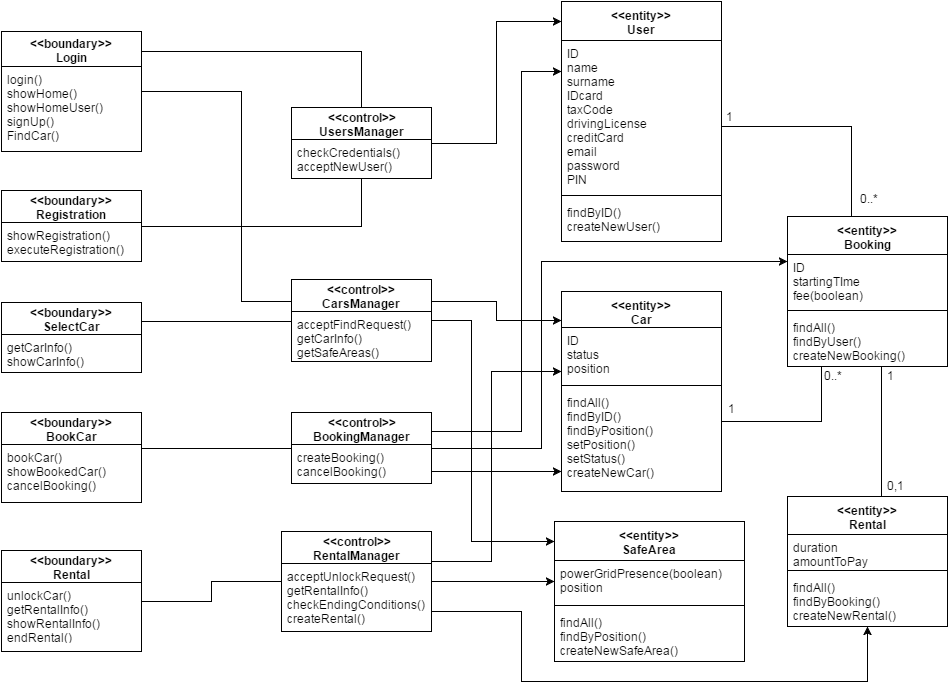

The diagram above was exported from draw.io. Its source (the exported page's mxGraphModel, read from the mxfile embedded in the PNG):
<mxGraphModel dx="876" dy="433" grid="1" gridSize="10" guides="1" tooltips="1" connect="1" arrows="1" fold="1" page="1" pageScale="1" pageWidth="826" pageHeight="1169" background="#ffffff" math="0" shadow="0">
  <root>
    <mxCell id="0" />
    <mxCell id="1" parent="0" />
    <mxCell id="93" style="edgeStyle=orthogonalEdgeStyle;rounded=0;html=1;jettySize=auto;orthogonalLoop=1;endArrow=none;endFill=0;" parent="1" source="2" target="91" edge="1">
      <mxGeometry relative="1" as="geometry">
        <Array as="points">
          <mxPoint x="400" y="80" />
        </Array>
      </mxGeometry>
    </mxCell>
    <mxCell id="98" style="edgeStyle=orthogonalEdgeStyle;rounded=0;html=1;endArrow=none;endFill=0;jettySize=auto;orthogonalLoop=1;" parent="1" source="2" target="96" edge="1">
      <mxGeometry relative="1" as="geometry">
        <Array as="points">
          <mxPoint x="280" y="120" />
          <mxPoint x="280" y="330" />
        </Array>
      </mxGeometry>
    </mxCell>
    <mxCell id="2" value="&lt;b&gt;&amp;lt;&amp;lt;boundary&amp;gt;&amp;gt;&lt;/b&gt;&lt;div&gt;&lt;b&gt;Login&lt;/b&gt;&lt;/div&gt;" style="swimlane;html=1;fontStyle=0;childLayout=stackLayout;horizontal=1;startSize=35;fillColor=none;horizontalStack=0;resizeParent=1;resizeLast=0;collapsible=1;marginBottom=0;swimlaneFillColor=#ffffff;" parent="1" vertex="1">
      <mxGeometry x="40" y="60" width="140" height="120" as="geometry" />
    </mxCell>
    <mxCell id="3" value="login()&lt;div&gt;showHome()&lt;/div&gt;&lt;div&gt;showHomeUser()&lt;/div&gt;&lt;div&gt;signUp()&lt;/div&gt;&lt;div&gt;FindCar()&lt;/div&gt;&lt;div&gt;&lt;br&gt;&lt;/div&gt;" style="text;html=1;strokeColor=none;fillColor=none;align=left;verticalAlign=top;spacingLeft=4;spacingRight=4;whiteSpace=wrap;overflow=hidden;rotatable=0;points=[[0,0.5],[1,0.5]];portConstraint=eastwest;" parent="2" vertex="1">
      <mxGeometry y="35" width="140" height="75" as="geometry" />
    </mxCell>
    <mxCell id="7" value="&amp;lt;&amp;lt;entity&amp;gt;&amp;gt;&lt;div&gt;User&lt;/div&gt;" style="swimlane;html=1;fontStyle=1;align=center;verticalAlign=top;childLayout=stackLayout;horizontal=1;startSize=39;horizontalStack=0;resizeParent=1;resizeLast=0;collapsible=1;marginBottom=0;swimlaneFillColor=#ffffff;" parent="1" vertex="1">
      <mxGeometry x="600" y="30" width="160" height="240" as="geometry" />
    </mxCell>
    <mxCell id="8" value="ID&lt;div&gt;name&lt;/div&gt;&lt;div&gt;surname&lt;/div&gt;&lt;div&gt;IDcard&lt;/div&gt;&lt;div&gt;taxCode&lt;/div&gt;&lt;div&gt;drivingLicense&lt;/div&gt;&lt;div&gt;creditCard&lt;/div&gt;&lt;div&gt;email&lt;/div&gt;&lt;div&gt;password&lt;/div&gt;&lt;div&gt;PIN&lt;/div&gt;" style="text;html=1;strokeColor=none;fillColor=none;align=left;verticalAlign=top;spacingLeft=4;spacingRight=4;whiteSpace=wrap;overflow=hidden;rotatable=0;points=[[0,0.5],[1,0.5]];portConstraint=eastwest;" parent="7" vertex="1">
      <mxGeometry y="39" width="160" height="151" as="geometry" />
    </mxCell>
    <mxCell id="9" value="" style="line;html=1;strokeWidth=1;fillColor=none;align=left;verticalAlign=middle;spacingTop=-1;spacingLeft=3;spacingRight=3;rotatable=0;labelPosition=right;points=[];portConstraint=eastwest;" parent="7" vertex="1">
      <mxGeometry y="190" width="160" height="8" as="geometry" />
    </mxCell>
    <mxCell id="10" value="findByID()&lt;div&gt;createNewUser()&lt;/div&gt;" style="text;html=1;strokeColor=none;fillColor=none;align=left;verticalAlign=top;spacingLeft=4;spacingRight=4;whiteSpace=wrap;overflow=hidden;rotatable=0;points=[[0,0.5],[1,0.5]];portConstraint=eastwest;" parent="7" vertex="1">
      <mxGeometry y="198" width="160" height="42" as="geometry" />
    </mxCell>
    <mxCell id="11" value="&amp;lt;&amp;lt;entity&amp;gt;&amp;gt;&lt;div&gt;Car&lt;/div&gt;" style="swimlane;html=1;fontStyle=1;align=center;verticalAlign=top;childLayout=stackLayout;horizontal=1;startSize=36;horizontalStack=0;resizeParent=1;resizeLast=0;collapsible=1;marginBottom=0;swimlaneFillColor=#ffffff;" parent="1" vertex="1">
      <mxGeometry x="600" y="320" width="160" height="200" as="geometry" />
    </mxCell>
    <mxCell id="12" value="ID&lt;div&gt;status&lt;/div&gt;&lt;div&gt;position&lt;/div&gt;&lt;div&gt;&lt;br&gt;&lt;/div&gt;" style="text;html=1;strokeColor=none;fillColor=none;align=left;verticalAlign=top;spacingLeft=4;spacingRight=4;whiteSpace=wrap;overflow=hidden;rotatable=0;points=[[0,0.5],[1,0.5]];portConstraint=eastwest;" parent="11" vertex="1">
      <mxGeometry y="36" width="160" height="54" as="geometry" />
    </mxCell>
    <mxCell id="13" value="" style="line;html=1;strokeWidth=1;fillColor=none;align=left;verticalAlign=middle;spacingTop=-1;spacingLeft=3;spacingRight=3;rotatable=0;labelPosition=right;points=[];portConstraint=eastwest;" parent="11" vertex="1">
      <mxGeometry y="90" width="160" height="8" as="geometry" />
    </mxCell>
    <mxCell id="106" value="findAll()&lt;div&gt;findByID()&lt;/div&gt;&lt;div&gt;findByPosition()&lt;/div&gt;&lt;div&gt;setPosition()&lt;/div&gt;&lt;div&gt;setStatus()&lt;/div&gt;&lt;div&gt;createNewCar()&lt;/div&gt;" style="text;html=1;strokeColor=none;fillColor=none;align=left;verticalAlign=top;spacingLeft=4;spacingRight=4;whiteSpace=wrap;overflow=hidden;rotatable=0;points=[[0,0.5],[1,0.5]];portConstraint=eastwest;" parent="11" vertex="1">
      <mxGeometry y="98" width="160" height="102" as="geometry" />
    </mxCell>
    <mxCell id="94" style="edgeStyle=orthogonalEdgeStyle;rounded=0;html=1;jettySize=auto;orthogonalLoop=1;endArrow=none;endFill=0;" parent="1" source="30" target="91" edge="1">
      <mxGeometry relative="1" as="geometry" />
    </mxCell>
    <mxCell id="30" value="&lt;b&gt;&amp;lt;&amp;lt;boundary&amp;gt;&amp;gt;&lt;/b&gt;&lt;div&gt;&lt;b&gt;Registration&lt;/b&gt;&lt;/div&gt;" style="swimlane;html=1;fontStyle=0;childLayout=stackLayout;horizontal=1;startSize=32;fillColor=none;horizontalStack=0;resizeParent=1;resizeLast=0;collapsible=1;marginBottom=0;swimlaneFillColor=#ffffff;" parent="1" vertex="1">
      <mxGeometry x="40" y="219" width="140" height="71" as="geometry" />
    </mxCell>
    <mxCell id="31" value="showRegistration()&lt;div&gt;executeRegistration()&lt;/div&gt;" style="text;html=1;strokeColor=none;fillColor=none;align=left;verticalAlign=top;spacingLeft=4;spacingRight=4;whiteSpace=wrap;overflow=hidden;rotatable=0;points=[[0,0.5],[1,0.5]];portConstraint=eastwest;" parent="30" vertex="1">
      <mxGeometry y="32" width="140" height="38" as="geometry" />
    </mxCell>
    <mxCell id="34" value="&lt;b&gt;&amp;lt;&amp;lt;boundary&amp;gt;&amp;gt;&lt;/b&gt;&lt;div&gt;&lt;b&gt;SelectCar&lt;/b&gt;&lt;/div&gt;" style="swimlane;html=1;fontStyle=0;childLayout=stackLayout;horizontal=1;startSize=32;fillColor=none;horizontalStack=0;resizeParent=1;resizeLast=0;collapsible=1;marginBottom=0;swimlaneFillColor=#ffffff;" parent="1" vertex="1">
      <mxGeometry x="40" y="331" width="140" height="70" as="geometry" />
    </mxCell>
    <mxCell id="35" value="&lt;div&gt;getCarInfo()&lt;/div&gt;&lt;div&gt;showCarInfo()&lt;/div&gt;&lt;div&gt;&lt;br&gt;&lt;/div&gt;" style="text;html=1;strokeColor=none;fillColor=none;align=left;verticalAlign=top;spacingLeft=4;spacingRight=4;whiteSpace=wrap;overflow=hidden;rotatable=0;points=[[0,0.5],[1,0.5]];portConstraint=eastwest;" parent="34" vertex="1">
      <mxGeometry y="32" width="140" height="38" as="geometry" />
    </mxCell>
    <mxCell id="104" style="edgeStyle=orthogonalEdgeStyle;rounded=0;html=1;endArrow=none;endFill=0;jettySize=auto;orthogonalLoop=1;" parent="1" source="36" target="101" edge="1">
      <mxGeometry relative="1" as="geometry">
        <Array as="points">
          <mxPoint x="220" y="477" />
          <mxPoint x="220" y="477" />
        </Array>
      </mxGeometry>
    </mxCell>
    <mxCell id="36" value="&lt;b&gt;&amp;lt;&amp;lt;boundary&amp;gt;&amp;gt;&lt;/b&gt;&lt;div&gt;&lt;b&gt;BookCar&lt;/b&gt;&lt;/div&gt;" style="swimlane;html=1;fontStyle=0;childLayout=stackLayout;horizontal=1;startSize=32;fillColor=none;horizontalStack=0;resizeParent=1;resizeLast=0;collapsible=1;marginBottom=0;swimlaneFillColor=#ffffff;" parent="1" vertex="1">
      <mxGeometry x="40" y="441" width="140" height="90" as="geometry" />
    </mxCell>
    <mxCell id="37" value="&lt;div&gt;bookCar()&lt;/div&gt;showBookedCar()&lt;div&gt;&lt;div&gt;cancelBooking()&lt;/div&gt;&lt;/div&gt;" style="text;html=1;strokeColor=none;fillColor=none;align=left;verticalAlign=top;spacingLeft=4;spacingRight=4;whiteSpace=wrap;overflow=hidden;rotatable=0;points=[[0,0.5],[1,0.5]];portConstraint=eastwest;" parent="36" vertex="1">
      <mxGeometry y="32" width="140" height="58" as="geometry" />
    </mxCell>
    <mxCell id="112" style="edgeStyle=orthogonalEdgeStyle;rounded=0;html=1;endArrow=none;endFill=0;jettySize=auto;orthogonalLoop=1;" parent="1" source="42" target="110" edge="1">
      <mxGeometry relative="1" as="geometry" />
    </mxCell>
    <mxCell id="42" value="&lt;b&gt;&amp;lt;&amp;lt;boundary&amp;gt;&amp;gt;&lt;/b&gt;&lt;div&gt;&lt;b&gt;Rental&lt;/b&gt;&lt;/div&gt;" style="swimlane;html=1;fontStyle=0;childLayout=stackLayout;horizontal=1;startSize=32;fillColor=none;horizontalStack=0;resizeParent=1;resizeLast=0;collapsible=1;marginBottom=0;swimlaneFillColor=#ffffff;" parent="1" vertex="1">
      <mxGeometry x="40" y="579" width="140" height="101" as="geometry" />
    </mxCell>
    <mxCell id="43" value="&lt;div&gt;&lt;div&gt;unlockCar()&lt;/div&gt;&lt;div&gt;getRentalInfo()&lt;/div&gt;&lt;/div&gt;&lt;div&gt;showRentalInfo()&lt;/div&gt;&lt;div&gt;endRental()&lt;/div&gt;" style="text;html=1;strokeColor=none;fillColor=none;align=left;verticalAlign=top;spacingLeft=4;spacingRight=4;whiteSpace=wrap;overflow=hidden;rotatable=0;points=[[0,0.5],[1,0.5]];portConstraint=eastwest;" parent="42" vertex="1">
      <mxGeometry y="32" width="140" height="58" as="geometry" />
    </mxCell>
    <mxCell id="61" style="edgeStyle=orthogonalEdgeStyle;rounded=0;html=1;endArrow=none;endFill=0;jettySize=auto;orthogonalLoop=1;" parent="1" source="52" target="7" edge="1">
      <mxGeometry relative="1" as="geometry">
        <Array as="points">
          <mxPoint x="890" y="155" />
        </Array>
      </mxGeometry>
    </mxCell>
    <mxCell id="64" style="edgeStyle=orthogonalEdgeStyle;rounded=0;html=1;endArrow=none;endFill=0;jettySize=auto;orthogonalLoop=1;" parent="1" source="52" target="11" edge="1">
      <mxGeometry relative="1" as="geometry">
        <Array as="points">
          <mxPoint x="860" y="450" />
        </Array>
      </mxGeometry>
    </mxCell>
    <mxCell id="52" value="&amp;lt;&amp;lt;entity&amp;gt;&amp;gt;&lt;div&gt;Booking&lt;/div&gt;" style="swimlane;html=1;fontStyle=1;align=center;verticalAlign=top;childLayout=stackLayout;horizontal=1;startSize=38;horizontalStack=0;resizeParent=1;resizeLast=0;collapsible=1;marginBottom=0;swimlaneFillColor=#ffffff;" parent="1" vertex="1">
      <mxGeometry x="826" y="245" width="160" height="150" as="geometry" />
    </mxCell>
    <mxCell id="53" value="ID&lt;div&gt;startingTIme&lt;/div&gt;&lt;div&gt;fee(boolean)&lt;/div&gt;" style="text;html=1;strokeColor=none;fillColor=none;align=left;verticalAlign=top;spacingLeft=4;spacingRight=4;whiteSpace=wrap;overflow=hidden;rotatable=0;points=[[0,0.5],[1,0.5]];portConstraint=eastwest;" parent="52" vertex="1">
      <mxGeometry y="38" width="160" height="52" as="geometry" />
    </mxCell>
    <mxCell id="54" value="" style="line;html=1;strokeWidth=1;fillColor=none;align=left;verticalAlign=middle;spacingTop=-1;spacingLeft=3;spacingRight=3;rotatable=0;labelPosition=right;points=[];portConstraint=eastwest;" parent="52" vertex="1">
      <mxGeometry y="90" width="160" height="8" as="geometry" />
    </mxCell>
    <mxCell id="89" value="findAll()&lt;div&gt;findByUser()&lt;/div&gt;&lt;div&gt;createNewBooking()&lt;/div&gt;" style="text;html=1;strokeColor=none;fillColor=none;align=left;verticalAlign=top;spacingLeft=4;spacingRight=4;whiteSpace=wrap;overflow=hidden;rotatable=0;points=[[0,0.5],[1,0.5]];portConstraint=eastwest;" parent="52" vertex="1">
      <mxGeometry y="98" width="160" height="52" as="geometry" />
    </mxCell>
    <mxCell id="62" value="0..*" style="text;html=1;resizable=0;points=[];autosize=1;align=left;verticalAlign=top;spacingTop=-4;" parent="1" vertex="1">
      <mxGeometry x="897" y="218" width="30" height="20" as="geometry" />
    </mxCell>
    <mxCell id="63" value="1" style="text;html=1;resizable=0;points=[];autosize=1;align=left;verticalAlign=top;spacingTop=-4;" parent="1" vertex="1">
      <mxGeometry x="763" y="136" width="20" height="20" as="geometry" />
    </mxCell>
    <mxCell id="65" value="0..*" style="text;html=1;resizable=0;points=[];autosize=1;align=left;verticalAlign=top;spacingTop=-4;" parent="1" vertex="1">
      <mxGeometry x="861" y="395" width="30" height="20" as="geometry" />
    </mxCell>
    <mxCell id="66" value="1" style="text;html=1;resizable=0;points=[];autosize=1;align=left;verticalAlign=top;spacingTop=-4;" parent="1" vertex="1">
      <mxGeometry x="765" y="428" width="20" height="20" as="geometry" />
    </mxCell>
    <mxCell id="70" style="edgeStyle=orthogonalEdgeStyle;rounded=0;html=1;endArrow=none;endFill=0;jettySize=auto;orthogonalLoop=1;" parent="1" source="67" target="52" edge="1">
      <mxGeometry relative="1" as="geometry">
        <Array as="points">
          <mxPoint x="920" y="480" />
          <mxPoint x="920" y="480" />
        </Array>
      </mxGeometry>
    </mxCell>
    <mxCell id="67" value="&amp;lt;&amp;lt;entity&amp;gt;&amp;gt;&lt;div&gt;Rental&lt;/div&gt;" style="swimlane;html=1;fontStyle=1;align=center;verticalAlign=top;childLayout=stackLayout;horizontal=1;startSize=38;horizontalStack=0;resizeParent=1;resizeLast=0;collapsible=1;marginBottom=0;swimlaneFillColor=#ffffff;" parent="1" vertex="1">
      <mxGeometry x="826" y="525" width="160" height="130" as="geometry" />
    </mxCell>
    <mxCell id="68" value="&lt;div&gt;duration&lt;/div&gt;&lt;div&gt;amountToPay&lt;/div&gt;" style="text;html=1;strokeColor=none;fillColor=none;align=left;verticalAlign=top;spacingLeft=4;spacingRight=4;whiteSpace=wrap;overflow=hidden;rotatable=0;points=[[0,0.5],[1,0.5]];portConstraint=eastwest;" parent="67" vertex="1">
      <mxGeometry y="38" width="160" height="32" as="geometry" />
    </mxCell>
    <mxCell id="69" value="" style="line;html=1;strokeWidth=1;fillColor=none;align=left;verticalAlign=middle;spacingTop=-1;spacingLeft=3;spacingRight=3;rotatable=0;labelPosition=right;points=[];portConstraint=eastwest;" parent="67" vertex="1">
      <mxGeometry y="70" width="160" height="8" as="geometry" />
    </mxCell>
    <mxCell id="90" value="&lt;div&gt;findAll()&lt;/div&gt;&lt;div&gt;findByBooking()&lt;/div&gt;&lt;div&gt;createNewRental()&lt;/div&gt;" style="text;html=1;strokeColor=none;fillColor=none;align=left;verticalAlign=top;spacingLeft=4;spacingRight=4;whiteSpace=wrap;overflow=hidden;rotatable=0;points=[[0,0.5],[1,0.5]];portConstraint=eastwest;" parent="67" vertex="1">
      <mxGeometry y="78" width="160" height="52" as="geometry" />
    </mxCell>
    <mxCell id="71" value="1" style="text;html=1;resizable=0;points=[];autosize=1;align=left;verticalAlign=top;spacingTop=-4;" parent="1" vertex="1">
      <mxGeometry x="924" y="395" width="20" height="20" as="geometry" />
    </mxCell>
    <mxCell id="72" value="0,1" style="text;html=1;resizable=0;points=[];autosize=1;align=left;verticalAlign=top;spacingTop=-4;" parent="1" vertex="1">
      <mxGeometry x="924" y="505" width="30" height="20" as="geometry" />
    </mxCell>
    <mxCell id="83" value="&amp;lt;&amp;lt;entity&amp;gt;&amp;gt;&lt;div&gt;SafeArea&lt;/div&gt;" style="swimlane;html=1;fontStyle=1;align=center;verticalAlign=top;childLayout=stackLayout;horizontal=1;startSize=39;horizontalStack=0;resizeParent=1;resizeLast=0;collapsible=1;marginBottom=0;swimlaneFillColor=#ffffff;" parent="1" vertex="1">
      <mxGeometry x="593" y="550" width="190" height="140" as="geometry" />
    </mxCell>
    <mxCell id="84" value="powerGridPresence(boolean)&lt;div&gt;position&lt;/div&gt;" style="text;html=1;strokeColor=none;fillColor=none;align=left;verticalAlign=top;spacingLeft=4;spacingRight=4;whiteSpace=wrap;overflow=hidden;rotatable=0;points=[[0,0.5],[1,0.5]];portConstraint=eastwest;" parent="83" vertex="1">
      <mxGeometry y="39" width="190" height="41" as="geometry" />
    </mxCell>
    <mxCell id="85" value="" style="line;html=1;strokeWidth=1;fillColor=none;align=left;verticalAlign=middle;spacingTop=-1;spacingLeft=3;spacingRight=3;rotatable=0;labelPosition=right;points=[];portConstraint=eastwest;" parent="83" vertex="1">
      <mxGeometry y="80" width="190" height="8" as="geometry" />
    </mxCell>
    <mxCell id="86" value="findAll()&lt;div&gt;findByPosition()&lt;/div&gt;&lt;div&gt;createNewSafeArea()&lt;/div&gt;" style="text;html=1;strokeColor=none;fillColor=none;align=left;verticalAlign=top;spacingLeft=4;spacingRight=4;whiteSpace=wrap;overflow=hidden;rotatable=0;points=[[0,0.5],[1,0.5]];portConstraint=eastwest;" parent="83" vertex="1">
      <mxGeometry y="88" width="190" height="52" as="geometry" />
    </mxCell>
    <mxCell id="95" style="edgeStyle=orthogonalEdgeStyle;rounded=0;html=1;endArrow=classic;endFill=1;jettySize=auto;orthogonalLoop=1;" parent="1" source="91" target="7" edge="1">
      <mxGeometry relative="1" as="geometry">
        <Array as="points">
          <mxPoint x="535" y="172" />
          <mxPoint x="535" y="50" />
        </Array>
      </mxGeometry>
    </mxCell>
    <mxCell id="91" value="&lt;b&gt;&amp;lt;&amp;lt;control&amp;gt;&amp;gt;&lt;/b&gt;&lt;div&gt;&lt;b&gt;UsersManager&lt;/b&gt;&lt;/div&gt;" style="swimlane;html=1;fontStyle=0;childLayout=stackLayout;horizontal=1;startSize=32;fillColor=none;horizontalStack=0;resizeParent=1;resizeLast=0;collapsible=1;marginBottom=0;swimlaneFillColor=#ffffff;" parent="1" vertex="1">
      <mxGeometry x="330" y="136" width="140" height="71" as="geometry" />
    </mxCell>
    <mxCell id="92" value="checkCredentials()&lt;div&gt;acceptNewUser()&lt;/div&gt;" style="text;html=1;strokeColor=none;fillColor=none;align=left;verticalAlign=top;spacingLeft=4;spacingRight=4;whiteSpace=wrap;overflow=hidden;rotatable=0;points=[[0,0.5],[1,0.5]];portConstraint=eastwest;" parent="91" vertex="1">
      <mxGeometry y="32" width="140" height="38" as="geometry" />
    </mxCell>
    <mxCell id="100" style="edgeStyle=orthogonalEdgeStyle;rounded=0;html=1;endArrow=classic;endFill=1;jettySize=auto;orthogonalLoop=1;" parent="1" source="96" target="11" edge="1">
      <mxGeometry relative="1" as="geometry">
        <Array as="points">
          <mxPoint x="535" y="330" />
          <mxPoint x="535" y="349" />
        </Array>
      </mxGeometry>
    </mxCell>
    <mxCell id="108" style="edgeStyle=orthogonalEdgeStyle;rounded=0;html=1;endArrow=classic;endFill=1;jettySize=auto;orthogonalLoop=1;" parent="1" source="96" target="83" edge="1">
      <mxGeometry relative="1" as="geometry">
        <Array as="points">
          <mxPoint x="510" y="349" />
          <mxPoint x="510" y="570" />
        </Array>
      </mxGeometry>
    </mxCell>
    <mxCell id="96" value="&lt;b&gt;&amp;lt;&amp;lt;control&amp;gt;&amp;gt;&lt;/b&gt;&lt;div&gt;&lt;b&gt;CarsManager&lt;/b&gt;&lt;/div&gt;" style="swimlane;html=1;fontStyle=0;childLayout=stackLayout;horizontal=1;startSize=32;fillColor=none;horizontalStack=0;resizeParent=1;resizeLast=0;collapsible=1;marginBottom=0;swimlaneFillColor=#ffffff;" parent="1" vertex="1">
      <mxGeometry x="330" y="308" width="140" height="82" as="geometry" />
    </mxCell>
    <mxCell id="97" value="&lt;div&gt;acceptFindRequest()&lt;/div&gt;&lt;div&gt;getCarInfo()&lt;/div&gt;&lt;div&gt;getSafeAreas()&lt;/div&gt;" style="text;html=1;strokeColor=none;fillColor=none;align=left;verticalAlign=top;spacingLeft=4;spacingRight=4;whiteSpace=wrap;overflow=hidden;rotatable=0;points=[[0,0.5],[1,0.5]];portConstraint=eastwest;" parent="96" vertex="1">
      <mxGeometry y="32" width="140" height="48" as="geometry" />
    </mxCell>
    <mxCell id="99" style="edgeStyle=orthogonalEdgeStyle;rounded=0;html=1;endArrow=none;endFill=0;jettySize=auto;orthogonalLoop=1;" parent="1" source="34" target="96" edge="1">
      <mxGeometry relative="1" as="geometry">
        <Array as="points">
          <mxPoint x="300" y="350" />
          <mxPoint x="300" y="350" />
        </Array>
      </mxGeometry>
    </mxCell>
    <mxCell id="105" style="edgeStyle=orthogonalEdgeStyle;rounded=0;html=1;endArrow=classic;endFill=1;jettySize=auto;orthogonalLoop=1;" parent="1" source="101" target="7" edge="1">
      <mxGeometry relative="1" as="geometry">
        <Array as="points">
          <mxPoint x="560" y="460" />
          <mxPoint x="560" y="100" />
        </Array>
      </mxGeometry>
    </mxCell>
    <mxCell id="107" style="edgeStyle=orthogonalEdgeStyle;rounded=0;html=1;endArrow=classic;endFill=1;jettySize=auto;orthogonalLoop=1;" parent="1" source="101" target="11" edge="1">
      <mxGeometry relative="1" as="geometry">
        <Array as="points">
          <mxPoint x="540" y="500" />
          <mxPoint x="540" y="500" />
        </Array>
      </mxGeometry>
    </mxCell>
    <mxCell id="109" style="edgeStyle=orthogonalEdgeStyle;rounded=0;html=1;endArrow=classic;endFill=1;jettySize=auto;orthogonalLoop=1;" parent="1" source="101" target="52" edge="1">
      <mxGeometry relative="1" as="geometry">
        <Array as="points">
          <mxPoint x="580" y="477" />
          <mxPoint x="580" y="290" />
        </Array>
      </mxGeometry>
    </mxCell>
    <mxCell id="101" value="&lt;b&gt;&amp;lt;&amp;lt;control&amp;gt;&amp;gt;&lt;/b&gt;&lt;div&gt;&lt;b&gt;BookingManager&lt;/b&gt;&lt;/div&gt;" style="swimlane;html=1;fontStyle=0;childLayout=stackLayout;horizontal=1;startSize=32;fillColor=none;horizontalStack=0;resizeParent=1;resizeLast=0;collapsible=1;marginBottom=0;swimlaneFillColor=#ffffff;" parent="1" vertex="1">
      <mxGeometry x="330" y="441" width="140" height="71" as="geometry" />
    </mxCell>
    <mxCell id="102" value="&lt;div&gt;createBooking()&lt;/div&gt;&lt;div&gt;cancelBooking()&lt;/div&gt;" style="text;html=1;strokeColor=none;fillColor=none;align=left;verticalAlign=top;spacingLeft=4;spacingRight=4;whiteSpace=wrap;overflow=hidden;rotatable=0;points=[[0,0.5],[1,0.5]];portConstraint=eastwest;" parent="101" vertex="1">
      <mxGeometry y="32" width="140" height="38" as="geometry" />
    </mxCell>
    <mxCell id="113" style="edgeStyle=orthogonalEdgeStyle;rounded=0;html=1;endArrow=classic;endFill=1;jettySize=auto;orthogonalLoop=1;" parent="1" source="110" target="11" edge="1">
      <mxGeometry relative="1" as="geometry">
        <Array as="points">
          <mxPoint x="530" y="590" />
          <mxPoint x="530" y="400" />
        </Array>
      </mxGeometry>
    </mxCell>
    <mxCell id="114" style="edgeStyle=orthogonalEdgeStyle;rounded=0;html=1;endArrow=classic;endFill=1;jettySize=auto;orthogonalLoop=1;" parent="1" source="110" target="83" edge="1">
      <mxGeometry relative="1" as="geometry">
        <Array as="points">
          <mxPoint x="570" y="610" />
          <mxPoint x="570" y="610" />
        </Array>
      </mxGeometry>
    </mxCell>
    <mxCell id="115" style="edgeStyle=orthogonalEdgeStyle;rounded=0;html=1;endArrow=classic;endFill=1;jettySize=auto;orthogonalLoop=1;" parent="1" source="110" target="67" edge="1">
      <mxGeometry relative="1" as="geometry">
        <Array as="points">
          <mxPoint x="560" y="640" />
          <mxPoint x="560" y="710" />
          <mxPoint x="906" y="710" />
        </Array>
      </mxGeometry>
    </mxCell>
    <mxCell id="110" value="&lt;b&gt;&amp;lt;&amp;lt;control&amp;gt;&amp;gt;&lt;/b&gt;&lt;div&gt;&lt;b&gt;RentalManager&lt;/b&gt;&lt;/div&gt;" style="swimlane;html=1;fontStyle=0;childLayout=stackLayout;horizontal=1;startSize=32;fillColor=none;horizontalStack=0;resizeParent=1;resizeLast=0;collapsible=1;marginBottom=0;swimlaneFillColor=#ffffff;" parent="1" vertex="1">
      <mxGeometry x="320" y="560" width="150" height="100" as="geometry" />
    </mxCell>
    <mxCell id="111" value="&lt;div&gt;acceptUnlockRequest()&lt;/div&gt;&lt;div&gt;getRentalInfo()&lt;/div&gt;&lt;div&gt;checkEndingConditions()&lt;/div&gt;&lt;div&gt;createRental()&lt;/div&gt;&lt;div&gt;&lt;br&gt;&lt;/div&gt;" style="text;html=1;strokeColor=none;fillColor=none;align=left;verticalAlign=top;spacingLeft=4;spacingRight=4;whiteSpace=wrap;overflow=hidden;rotatable=0;points=[[0,0.5],[1,0.5]];portConstraint=eastwest;" parent="110" vertex="1">
      <mxGeometry y="32" width="150" height="68" as="geometry" />
    </mxCell>
  </root>
</mxGraphModel>